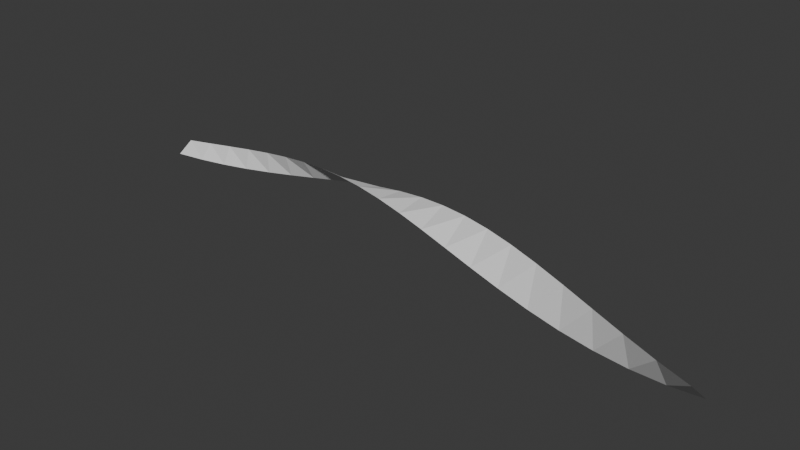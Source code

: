 # Source: ribbon.blend  (saved by Blender 4.4.32; exported with 4.5.12 LTS)
import bpy
from mathutils import Matrix  # noqa: F401  (used for matrix-valued properties, if any)

bpy.ops.wm.read_factory_settings(use_empty=True)
scene = bpy.context.scene
scene.name = 'Scene'

# ---- collections
col_collection = bpy.data.collections.new('Collection'); scene.collection.children.link(col_collection)

# ---- world
world_world = bpy.data.worlds.new('World'); scene.world = world_world
world_world.use_nodes = True; world_world.node_tree.nodes.clear()
_N = world_world.node_tree.nodes; _L = world_world.node_tree.links
n0 = _N.new('ShaderNodeOutputWorld'); n0.name = 'World Output'; n0.location = (300, 300)
n1 = _N.new('ShaderNodeBackground'); n1.name = 'Background'; n1.location = (10, 300)
n1.inputs[0].default_value = (0.05088, 0.05088, 0.05088, 1.0)
_L.new(n1.outputs[0], n0.inputs[0])
n0.is_active_output = True
world_world.color = (0.05088, 0.05088, 0.05088)
world_world.sun_shadow_jitter_overblur = 0.0

# ---- meshes
me_plane = bpy.data.meshes.new('Plane')
me_plane.from_pydata([(-20.0, -1.0, 0.0), (20.0, -1.0, 0.0), (-20.0, 1.0, 0.0), (20.0, 1.0, 0.0), (-18.1, -1.0, 0.0), (-16.19, -1.0, 0.0), (-14.29, -1.0, 0.0), (-12.38, -1.0, 0.0), (-10.48, -1.0, 0.0), (-8.571, -1.0, 0.0), (-6.667, -1.0, 0.0), (-4.762, -1.0, 0.0), (-2.857, -1.0, 0.0), (-0.9524, -1.0, 0.0), (0.9524, -1.0, 0.0), (2.857, -1.0, 0.0), (4.762, -1.0, 0.0), (6.667, -1.0, 0.0), (8.571, -1.0, 0.0), (10.48, -1.0, 0.0), (12.38, -1.0, 0.0), (14.29, -1.0, 0.0), (16.19, -1.0, 0.0), (18.1, -1.0, 0.0), (18.1, 1.0, 0.0), (16.19, 1.0, 0.0), (14.29, 1.0, 0.0), (12.38, 1.0, 0.0), (10.48, 1.0, 0.0), (8.571, 1.0, 0.0), (6.667, 1.0, 0.0), (4.762, 1.0, 0.0), (2.857, 1.0, 0.0), (0.9524, 1.0, 0.0), (-0.9524, 1.0, 0.0), (-2.857, 1.0, 0.0), (-4.762, 1.0, 0.0), (-6.667, 1.0, 0.0), (-8.571, 1.0, 0.0), (-10.48, 1.0, 0.0), (-12.38, 1.0, 0.0), (-14.29, 1.0, 0.0), (-16.19, 1.0, 0.0), (-18.1, 1.0, 0.0)], [], [(23, 1, 3, 24), (0, 4, 43, 2), (4, 5, 42, 43), (5, 6, 41, 42), (6, 7, 40, 41), (7, 8, 39, 40), (8, 9, 38, 39), (9, 10, 37, 38), (10, 11, 36, 37), (11, 12, 35, 36), (12, 13, 34, 35), (13, 14, 33, 34), (14, 15, 32, 33), (15, 16, 31, 32), (16, 17, 30, 31), (17, 18, 29, 30), (18, 19, 28, 29), (19, 20, 27, 28), (20, 21, 26, 27), (21, 22, 25, 26), (22, 23, 24, 25)])
_uv = me_plane.uv_layers.new(name='UVMap')
_uv.uv.foreach_set('vector', [0.9524, 0.0, 1.0, 0.0, 1.0, 1.0, 0.9524, 1.0, 0.0, 0.0, 0.04762, 0.0, 0.04762, 1.0, 0.0, 1.0, 0.04762, 0.0, 0.09524, 0.0, 0.09524, 1.0, 0.04762, 1.0, 0.09524, 0.0, 0.1429, 0.0, 0.1429, 1.0, 0.09524, 1.0, 0.1429, 0.0, 0.1905, 0.0, 0.1905, 1.0, 0.1429, 1.0, 0.1905, 0.0, 0.2381, 0.0, 0.2381, 1.0, 0.1905, 1.0, 0.2381, 0.0, 0.2857, 0.0, 0.2857, 1.0, 0.2381, 1.0, 0.2857, 0.0, 0.3333, 0.0, 0.3333, 1.0, 0.2857, 1.0, 0.3333, 0.0, 0.381, 0.0, 0.381, 1.0, 0.3333, 1.0, 0.381, 0.0, 0.4286, 0.0, 0.4286, 1.0, 0.381, 1.0, 0.4286, 0.0, 0.4762, 0.0, 0.4762, 1.0, 0.4286, 1.0, 0.4762, 0.0, 0.5238, 0.0, 0.5238, 1.0, 0.4762, 1.0, 0.5238, 0.0, 0.5714, 0.0, 0.5714, 1.0, 0.5238, 1.0, 0.5714, 0.0, 0.619, 0.0, 0.619, 1.0, 0.5714, 1.0, 0.619, 0.0, 0.6667, 0.0, 0.6667, 1.0, 0.619, 1.0, 0.6667, 0.0, 0.7143, 0.0, 0.7143, 1.0, 0.6667, 1.0, 0.7143, 0.0, 0.7619, 0.0, 0.7619, 1.0, 0.7143, 1.0, 0.7619, 0.0, 0.8095, 0.0, 0.8095, 1.0, 0.7619, 1.0, 0.8095, 0.0, 0.8571, 0.0, 0.8571, 1.0, 0.8095, 1.0, 0.8571, 0.0, 0.9048, 0.0, 0.9048, 1.0, 0.8571, 1.0, 0.9048, 0.0, 0.9524, 0.0, 0.9524, 1.0, 0.9048, 1.0])
me_plane.update()

# ---- objects
ob_plane = bpy.data.objects.new('Plane', me_plane)

# ---- transforms, parenting, visibility, modifiers, constraints
ob_plane.location = (0.0, 0.0, 0.0)
_m = ob_plane.modifiers.new('Displace', 'DISPLACE')
_m.strength = 3.3
_m = ob_plane.modifiers.new('SimpleDeform', 'SIMPLE_DEFORM')
_m.factor = 4.962
_m.angle = 4.962
_m = ob_plane.modifiers.new('SimpleDeform.001', 'SIMPLE_DEFORM')
_m.deform_method = 'TAPER'
_m.factor = 0.6795
_m.angle = 0.6795
_m = ob_plane.modifiers.new('SimpleDeform.002', 'SIMPLE_DEFORM')
_m.deform_method = 'BEND'
_m.deform_axis = 'Y'
_m.factor = -0.04014
_m.angle = -0.04014

# ---- collection membership
col_collection.objects.link(ob_plane)

# ---- scene / render settings (as saved in the file)
scene.frame_start = 1; scene.frame_end = 250; scene.frame_set(1)
scene.render.engine = 'BLENDER_EEVEE_NEXT'
bpy.context.view_layer.update()

# ---- added for rendering (the .blend has no active camera and no usable light): camera, sun
cam_auto = bpy.data.cameras.new('AutoCamera')
cam_auto.lens = 50.0
cam_auto.sensor_width = 36.0
cam_auto.clip_end = 1000.0
ob_auto_camera = bpy.data.objects.new('AutoCamera', cam_auto)
scene.collection.objects.link(ob_auto_camera)
ob_auto_camera.location = (37.155, -44.5909, 29.7273)
ob_auto_camera.rotation_euler = (1.09748, -7.21219e-08, 0.694738)
scene.camera = ob_auto_camera
light_auto_sun = bpy.data.lights.new('AutoSun', 'SUN')
light_auto_sun.energy = 3.0
light_auto_sun.angle = 0.0523599
ob_auto_sun = bpy.data.objects.new('AutoSun', light_auto_sun)
scene.collection.objects.link(ob_auto_sun)
ob_auto_sun.rotation_euler = (0.872665, 0.174533, 0.523599)
bpy.context.view_layer.update()

